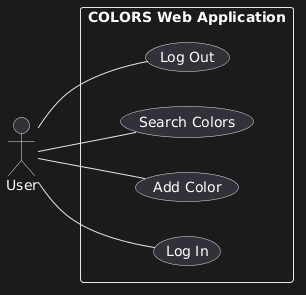

The diagram above was rendered by PlantUML. Its source (embedded in the PNG):
@startuml
left to right direction

actor "User" as User

rectangle "COLORS Web Application" {
    usecase "Log In" as Login
    usecase "Add Color" as AddColor
    usecase "Search Colors" as SearchColors
    usecase "Log Out" as Logout
}

User -- Login
User -- AddColor
User -- SearchColors
User -- Logout
@enduml